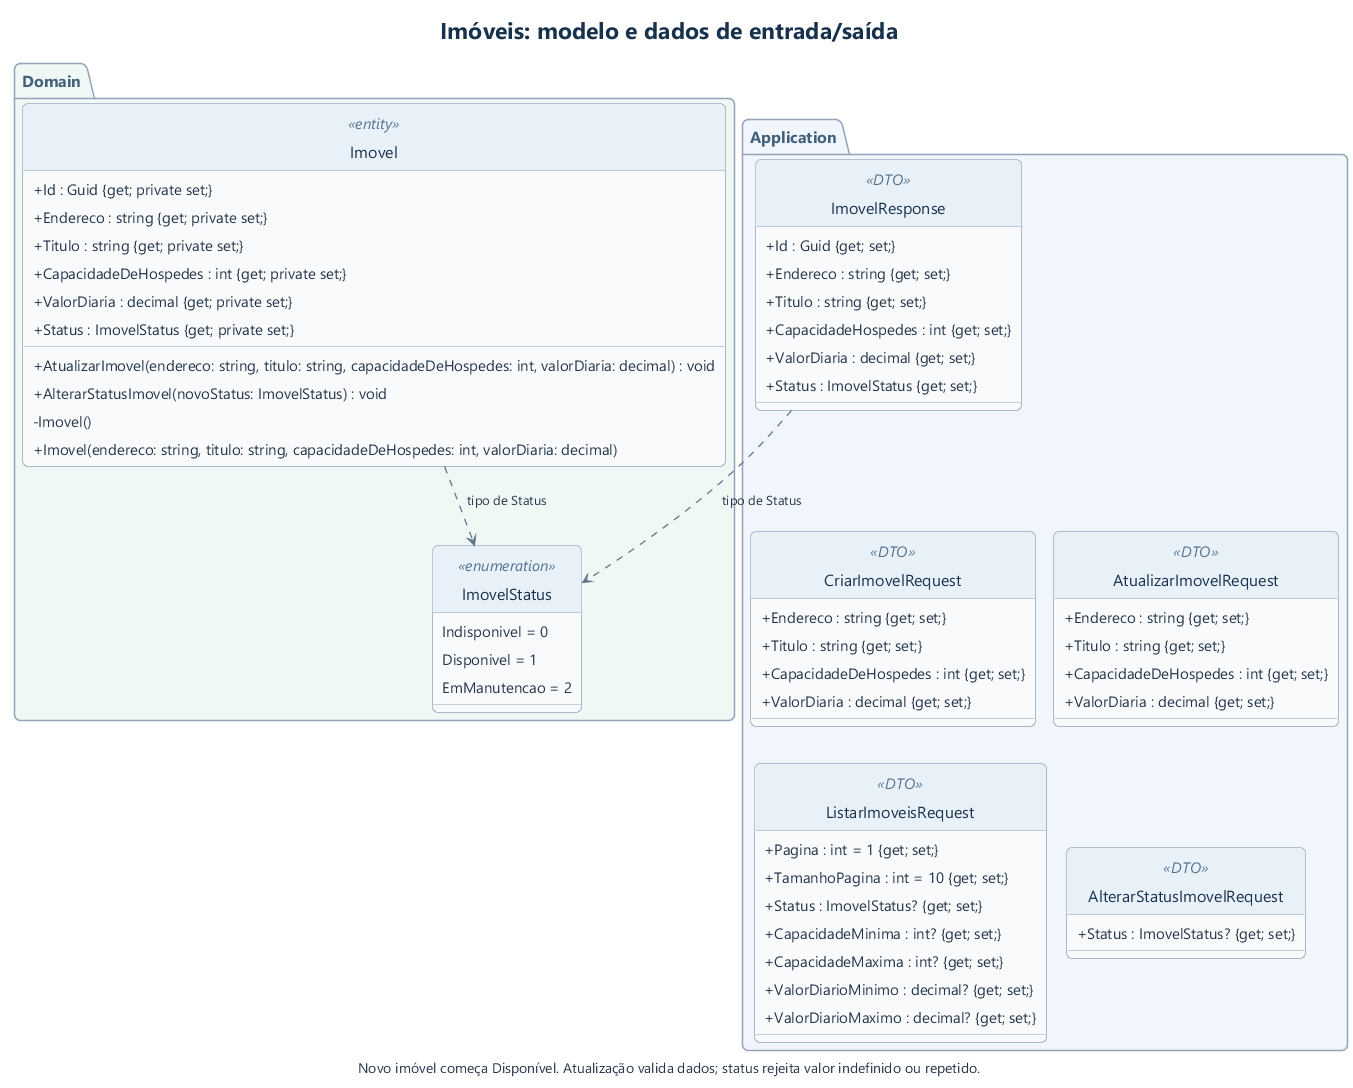

The diagram above was rendered by PlantUML. Its source (embedded in the PNG):
@startuml
!include estilo.iuml
!pragma layout smetana
title Imóveis: modelo e dados de entrada/saída
package Domain #F0F8F6 {
 class Imovel <<entity>> {
  +Id : Guid {get; private set;}
  +Endereco : string {get; private set;}
  +Titulo : string {get; private set;}
  +CapacidadeDeHospedes : int {get; private set;}
  +ValorDiaria : decimal {get; private set;}
  +Status : ImovelStatus {get; private set;}
  +AtualizarImovel(endereco: string, titulo: string, capacidadeDeHospedes: int, valorDiaria: decimal) : void
  +AlterarStatusImovel(novoStatus: ImovelStatus) : void
  -Imovel()
  +Imovel(endereco: string, titulo: string, capacidadeDeHospedes: int, valorDiaria: decimal)
 }
 enum ImovelStatus <<enumeration>> {
  Indisponivel = 0
  Disponivel = 1
  EmManutencao = 2
 }
 Imovel ..> ImovelStatus : tipo de Status
}
package Application #F1F6FC {
 class CriarImovelRequest <<DTO>> {
  +Endereco : string {get; set;}
  +Titulo : string {get; set;}
  +CapacidadeDeHospedes : int {get; set;}
  +ValorDiaria : decimal {get; set;}
 }
 class ImovelResponse <<DTO>> {
  +Id : Guid {get; set;}
  +Endereco : string {get; set;}
  +Titulo : string {get; set;}
  +CapacidadeHospedes : int {get; set;}
  +ValorDiaria : decimal {get; set;}
  +Status : ImovelStatus {get; set;}
 }
 class AtualizarImovelRequest <<DTO>> {
  +Endereco : string {get; set;}
  +Titulo : string {get; set;}
  +CapacidadeDeHospedes : int {get; set;}
  +ValorDiaria : decimal {get; set;}
 }
 class AlterarStatusImovelRequest <<DTO>> {
  +Status : ImovelStatus? {get; set;}
 }
 class ListarImoveisRequest <<DTO>> {
  +Pagina : int = 1 {get; set;}
  +TamanhoPagina : int = 10 {get; set;}
  +Status : ImovelStatus? {get; set;}
  +CapacidadeMinima : int? {get; set;}
  +CapacidadeMaxima : int? {get; set;}
  +ValorDiarioMinimo : decimal? {get; set;}
  +ValorDiarioMaximo : decimal? {get; set;}
 }
 CriarImovelRequest -[hidden]right- AtualizarImovelRequest
 CriarImovelRequest -[hidden]down- ListarImoveisRequest
 AtualizarImovelRequest -[hidden]down- AlterarStatusImovelRequest
 ListarImoveisRequest -[hidden]right- AlterarStatusImovelRequest
 ImovelResponse -[hidden]down- CriarImovelRequest
}
ImovelResponse ..> ImovelStatus : tipo de Status
caption Novo imóvel começa Disponível. Atualização valida dados; status rejeita valor indefinido ou repetido.
@enduml